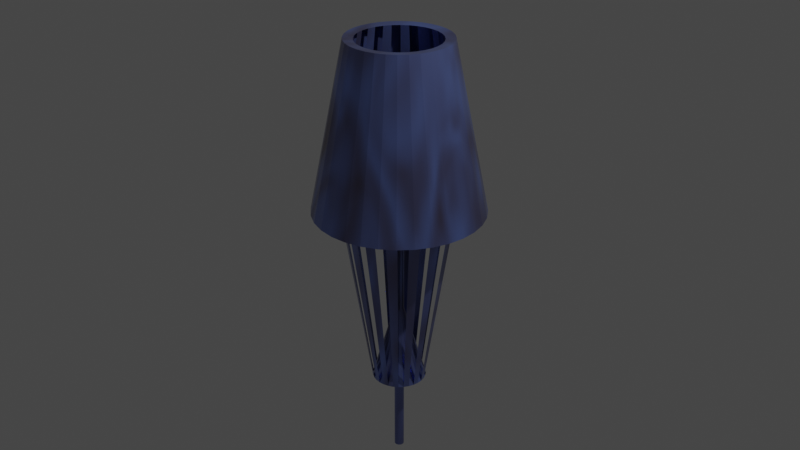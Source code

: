 # Source: cool_lamp.blend  (saved by Blender 3.6.13; exported with 4.5.12 LTS)
import bpy
from mathutils import Matrix  # noqa: F401  (used for matrix-valued properties, if any)

bpy.ops.wm.read_factory_settings(use_empty=True)
scene = bpy.context.scene
scene.name = 'Scene'

# ---- collections
col_collection = bpy.data.collections.new('Collection'); scene.collection.children.link(col_collection)

# ---- materials (node trees are filled in below, after node groups)
mat_material = bpy.data.materials.new('Material')
mat_material.use_transparent_shadow = False

# ---- material node trees
mat_material.use_nodes = True; mat_material.node_tree.nodes.clear()
_N = mat_material.node_tree.nodes; _L = mat_material.node_tree.links
n0 = _N.new('ShaderNodeBsdfPrincipled'); n0.name = 'Principled BSDF'; n0.location = (10, 300)
n0.distribution = 'GGX'
n0.subsurface_method = 'RANDOM_WALK_SKIN'
n0.inputs[1].default_value = 0.8218
n0.inputs[2].default_value = 0.2583
n0.inputs[3].default_value = 1.45
n0.inputs[27].default_value = (0.0, 0.0, 0.0, 1.0)
n0.inputs[28].default_value = 1.0
n1 = _N.new('ShaderNodeOutputMaterial'); n1.name = 'Material Output'; n1.location = (300, 300)
n2 = _N.new('ShaderNodeValToRGB'); n2.name = 'Color Ramp'; n2.location = (-311, 247)
n2.color_ramp.interpolation = 'CARDINAL'
while len(n2.color_ramp.elements) > 1: n2.color_ramp.elements.remove(n2.color_ramp.elements[-1])
n2.color_ramp.elements[0].position = 0.003021; n2.color_ramp.elements[0].color = (0.1129, 0.06035, 0.01681, 1.0)
_e = n2.color_ramp.elements.new(1.0); _e.color = (0.2602, 0.3935, 1.0, 1.0)
n3 = _N.new('ShaderNodeTexNoise'); n3.name = 'Noise Texture'; n3.location = (-592, 215)
n3.inputs[2].default_value = 3.1
n3.inputs[3].default_value = 0.6
n3.inputs[4].default_value = 0.5166
n3.inputs[8].default_value = 1.9
_L.new(n0.outputs[0], n1.inputs[0])
_L.new(n3.outputs[0], n2.inputs[0])
_L.new(n2.outputs[0], n0.inputs[0])
n1.is_active_output = True

# ---- world
world_world = bpy.data.worlds.new('World'); scene.world = world_world
world_world.use_nodes = True; world_world.node_tree.nodes.clear()
_N = world_world.node_tree.nodes; _L = world_world.node_tree.links
n0 = _N.new('ShaderNodeOutputWorld'); n0.name = 'World Output'; n0.location = (300, 300)
n1 = _N.new('ShaderNodeBackground'); n1.name = 'Background'; n1.location = (10, 300)
n1.inputs[0].default_value = (0.05088, 0.05088, 0.05088, 1.0)
_L.new(n1.outputs[0], n0.inputs[0])
n0.is_active_output = True
world_world.color = (0.05088, 0.05088, 0.05088)
world_world.use_sun_shadow = False
world_world.sun_shadow_jitter_overblur = 0.0

# ---- cameras
cam_camera = bpy.data.cameras.new('Camera')
cam_camera.clip_end = 100.0
cam_camera.ortho_scale = 7.314

# ---- lights
light_light = bpy.data.lights.new('Light', 'POINT')
light_light.transmission_factor = 0.0
light_light.energy = 1000.0
light_light.shadow_soft_size = 0.1
light_light.shadow_maximum_resolution = 0.006
light_light.use_absolute_resolution = True

# ---- meshes
me_cylinder = bpy.data.meshes.new('Cylinder')
me_cylinder.from_pydata([(0.0, 0.8053, 0.1772), (-9.308e-10, 0.6024, 2.174), (0.1571, 0.7898, 0.1772), (0.1175, 0.5908, 2.174), (0.3082, 0.744, 0.1772), (0.2305, 0.5565, 2.174), (0.4474, 0.6696, 0.1772), (0.3347, 0.5009, 2.174), (0.5694, 0.5694, 0.1772), (0.4259, 0.4259, 2.174), (0.6696, 0.4474, 0.1772), (0.5009, 0.3347, 2.174), (0.744, 0.3082, 0.1772), (0.5565, 0.2305, 2.174), (0.7898, 0.1571, 0.1772), (0.5908, 0.1175, 2.174), (0.8053, 0.0, 0.1772), (0.6024, 3.309e-09, 2.174), (0.7898, -0.1571, 0.1772), (0.5908, -0.1175, 2.174), (0.744, -0.3082, 0.1772), (0.5565, -0.2305, 2.174), (0.6696, -0.4474, 0.1772), (0.5009, -0.3347, 2.174), (0.5694, -0.5694, 0.1772), (0.4259, -0.4259, 2.174), (0.4474, -0.6696, 0.1772), (0.3347, -0.5009, 2.174), (0.3082, -0.744, 0.1772), (0.2305, -0.5565, 2.174), (0.1571, -0.7898, 0.1772), (0.1175, -0.5908, 2.174), (0.0, -0.8053, 0.1772), (-9.308e-10, -0.6024, 2.174), (-0.1571, -0.7898, 0.1772), (-0.1175, -0.5908, 2.174), (-0.3082, -0.744, 0.1772), (-0.2305, -0.5565, 2.174), (-0.4474, -0.6696, 0.1772), (-0.3347, -0.5009, 2.174), (-0.5694, -0.5694, 0.1772), (-0.4259, -0.4259, 2.174), (-0.6696, -0.4474, 0.1772), (-0.5009, -0.3347, 2.174), (-0.744, -0.3082, 0.1772), (-0.5565, -0.2305, 2.174), (-0.7898, -0.1571, 0.1772), (-0.5908, -0.1175, 2.174), (-0.8053, 0.0, 0.1772), (-0.6024, 3.309e-09, 2.174), (-0.7898, 0.1571, 0.1772), (-0.5908, 0.1175, 2.174), (-0.744, 0.3082, 0.1772), (-0.5565, 0.2305, 2.174), (-0.6696, 0.4474, 0.1772), (-0.5009, 0.3347, 2.174), (-0.5694, 0.5694, 0.1772), (-0.4259, 0.4259, 2.174), (-0.4474, 0.6696, 0.1772), (-0.3347, 0.5009, 2.174), (-0.3082, 0.744, 0.1772), (-0.2305, 0.5565, 2.174), (-0.1571, 0.7898, 0.1772), (-0.1175, 0.5908, 2.174), (0.09508, 0.478, 2.163), (-3.03e-10, 0.4874, 2.163), (0.1865, 0.4503, 2.163), (0.2708, 0.4052, 2.163), (0.3446, 0.3446, 2.163), (0.4052, 0.2708, 2.163), (0.4503, 0.1865, 2.163), (0.478, 0.09508, 2.163), (0.4874, 5.463e-09, 2.163), (0.478, -0.09508, 2.163), (0.4503, -0.1865, 2.163), (0.4052, -0.2708, 2.163), (0.3446, -0.3446, 2.163), (0.2708, -0.4052, 2.163), (0.1865, -0.4503, 2.163), (0.09508, -0.478, 2.163), (-3.03e-10, -0.4874, 2.163), (-0.09508, -0.478, 2.163), (-0.1865, -0.4503, 2.163), (-0.2708, -0.4052, 2.163), (-0.3446, -0.3446, 2.163), (-0.4052, -0.2708, 2.163), (-0.4503, -0.1865, 2.163), (-0.478, -0.09508, 2.163), (-0.4874, 5.463e-09, 2.163), (-0.478, 0.09508, 2.163), (-0.4503, 0.1865, 2.163), (-0.4052, 0.2708, 2.163), (-0.3446, 0.3446, 2.163), (-0.2708, 0.4052, 2.163), (-0.1865, 0.4503, 2.163), (-0.09508, 0.478, 2.163), (0.1578, 0.7935, 0.1702), (-8.113e-08, 0.8091, 0.1702), (0.3096, 0.7475, 0.1702), (0.4495, 0.6727, 0.1702), (0.5721, 0.5721, 0.1702), (0.6727, 0.4495, 0.1702), (0.7475, 0.3096, 0.1702), (0.7935, 0.1578, 0.1702), (0.8091, 3.576e-09, 0.1702), (0.7935, -0.1578, 0.1702), (0.7475, -0.3096, 0.1702), (0.6727, -0.4495, 0.1702), (0.5721, -0.5721, 0.1702), (0.4495, -0.6727, 0.1702), (0.3096, -0.7475, 0.1702), (0.1578, -0.7935, 0.1702), (-8.113e-08, -0.8091, 0.1702), (-0.1578, -0.7935, 0.1702), (-0.3096, -0.7475, 0.1702), (-0.4495, -0.6727, 0.1702), (-0.5721, -0.5721, 0.1702), (-0.6727, -0.4495, 0.1702), (-0.7475, -0.3096, 0.1702), (-0.7935, -0.1578, 0.1702), (-0.8091, 3.576e-09, 0.1702), (-0.7935, 0.1578, 0.1702), (-0.7475, 0.3096, 0.1702), (-0.6727, 0.4495, 0.1702), (-0.5721, 0.5721, 0.1702), (-0.4495, 0.6727, 0.1702), (-0.3096, 0.7475, 0.1702), (-0.1578, 0.7935, 0.1702), (0.1582, 0.7955, 1.076), (-1.13e-07, 0.8111, 1.076), (0.3104, 0.7494, 1.076), (0.4506, 0.6744, 1.076), (0.5736, 0.5736, 1.076), (0.6744, 0.4506, 1.076), (0.7494, 0.3104, 1.076), (0.7955, 0.1582, 1.076), (0.8111, 7.268e-09, 1.076), (0.7955, -0.1582, 1.076), (0.7494, -0.3104, 1.076), (0.6744, -0.4506, 1.076), (0.5736, -0.5736, 1.076), (0.4506, -0.6744, 1.076), (0.3104, -0.7494, 1.076), (0.1582, -0.7955, 1.076), (-1.13e-07, -0.8111, 1.076), (-0.1582, -0.7955, 1.076), (-0.3104, -0.7494, 1.076), (-0.4506, -0.6744, 1.076), (-0.5736, -0.5736, 1.076), (-0.6744, -0.4506, 1.076), (-0.7494, -0.3104, 1.076), (-0.7955, -0.1582, 1.076), (-0.8111, 7.268e-09, 1.076), (-0.7955, 0.1582, 1.076), (-0.7494, 0.3104, 1.076), (-0.6744, 0.4506, 1.076), (-0.5736, 0.5736, 1.076), (-0.4506, 0.6744, 1.076), (-0.3104, 0.7494, 1.076), (-0.1582, 0.7955, 1.076), (0.06271, 0.3152, -2.016), (-1.049e-07, 0.3214, -2.016), (0.123, 0.297, -2.016), (0.1786, 0.2673, -2.016), (0.2273, 0.2273, -2.016), (0.2673, 0.1786, -2.016), (0.297, 0.123, -2.016), (0.3152, 0.06271, -2.016), (0.3214, -9.666e-10, -2.016), (0.3152, -0.06271, -2.016), (0.297, -0.123, -2.016), (0.2673, -0.1786, -2.016), (0.2273, -0.2273, -2.016), (0.1786, -0.2673, -2.016), (0.123, -0.297, -2.016), (0.06271, -0.3152, -2.016), (-1.049e-07, -0.3214, -2.016), (-0.06271, -0.3152, -2.016), (-0.123, -0.297, -2.016), (-0.1786, -0.2673, -2.016), (-0.2273, -0.2273, -2.016), (-0.2673, -0.1786, -2.016), (-0.297, -0.123, -2.016), (-0.3152, -0.06271, -2.016), (-0.3214, -9.666e-10, -2.016), (-0.3152, 0.06271, -2.016), (-0.297, 0.123, -2.016), (-0.2673, 0.1786, -2.016), (-0.2273, 0.2273, -2.016), (-0.1786, 0.2673, -2.016), (-0.123, 0.297, -2.016), (-0.06271, 0.3152, -2.016), (0.0, 1.0, 0.1772), (0.1951, 0.9808, 0.1772), (0.3827, 0.9239, 0.1772), (0.5556, 0.8315, 0.1772), (0.7071, 0.7071, 0.1772), (0.8315, 0.5556, 0.1772), (0.9239, 0.3827, 0.1772), (0.9808, 0.1951, 0.1772), (1.0, 0.0, 0.1772), (0.9808, -0.1951, 0.1772), (0.9239, -0.3827, 0.1772), (0.8315, -0.5556, 0.1772), (0.7071, -0.7071, 0.1772), (0.5556, -0.8315, 0.1772), (0.3827, -0.9239, 0.1772), (0.1951, -0.9808, 0.1772), (0.0, -1.0, 0.1772), (-0.1951, -0.9808, 0.1772), (-0.3827, -0.9239, 0.1772), (-0.5556, -0.8315, 0.1772), (-0.7071, -0.7071, 0.1772), (-0.8315, -0.5556, 0.1772), (-0.9239, -0.3827, 0.1772), (-0.9808, -0.1951, 0.1772), (-1.0, 0.0, 0.1772), (-0.9808, 0.1951, 0.1772), (-0.9239, 0.3827, 0.1772), (-0.8315, 0.5556, 0.1772), (-0.7071, 0.7071, 0.1772), (-0.5556, 0.8315, 0.1772), (-0.3827, 0.9239, 0.1772), (-0.1951, 0.9808, 0.1772), (0.0219, 0.05286, -1.11), (0.01116, 0.05612, -1.11), (-8.51e-08, 0.05722, -1.11), (0.04046, 0.04046, -1.11), (0.03179, 0.04758, -1.11), (0.05286, 0.0219, -1.11), (0.04758, 0.03179, -1.11), (0.05722, -1.357e-09, -1.11), (0.05612, 0.01116, -1.11), (0.05286, -0.0219, -1.11), (0.05612, -0.01116, -1.11), (0.04046, -0.04046, -1.11), (0.04758, -0.03179, -1.11), (0.0219, -0.05286, -1.11), (0.03179, -0.04758, -1.11), (-8.51e-08, -0.05722, -1.11), (0.01116, -0.05612, -1.11), (-0.0219, -0.05286, -1.11), (-0.01116, -0.05612, -1.11), (-0.04046, -0.04046, -1.11), (-0.03179, -0.04758, -1.11), (-0.05286, -0.0219, -1.11), (-0.04758, -0.03179, -1.11), (-0.05722, -1.357e-09, -1.11), (-0.05612, -0.01116, -1.11), (-0.05286, 0.0219, -1.11), (-0.05612, 0.01116, -1.11), (-0.04046, 0.04046, -1.11), (-0.04758, 0.03179, -1.11), (-0.0219, 0.05286, -1.11), (-0.03179, 0.04758, -1.11), (0.0219, 0.05286, 0.9934), (-0.01116, 0.05612, -1.11), (0.01116, 0.05612, 0.9934), (0.04046, 0.04046, 0.9934), (0.03179, 0.04758, 0.9934), (0.05287, 0.0219, 0.9934), (0.04758, 0.03179, 0.9934), (0.05722, -1.357e-09, 0.9934), (0.05612, 0.01116, 0.9934), (0.05287, -0.0219, 0.9934), (0.05612, -0.01116, 0.9934), (0.04046, -0.04046, 0.9934), (0.04758, -0.03179, 0.9934), (0.0219, -0.05286, 0.9934), (0.03179, -0.04758, 0.9934), (1.352e-06, -0.05722, 0.9934), (0.01116, -0.05612, 0.9934), (-0.0219, -0.05286, 0.9934), (-0.01116, -0.05612, 0.9934), (-0.04046, -0.04046, 0.9934), (-0.03179, -0.04758, 0.9934), (-0.05286, -0.0219, 0.9934), (-0.04758, -0.03179, 0.9934), (-0.05722, -1.357e-09, 0.9934), (-0.05612, -0.01116, 0.9934), (-0.05286, 0.0219, 0.9934), (-0.05612, 0.01116, 0.9934), (-0.04046, 0.04046, 0.9934), (-0.04758, 0.03179, 0.9934), (-0.0219, 0.05286, 0.9934), (-0.03179, 0.04758, 0.9934), (1.352e-06, 0.05722, 0.9934), (-0.01116, 0.05612, 0.9934), (0.0219, 0.05286, -3.066), (0.01117, 0.05612, -3.066), (0.04046, 0.04046, -3.066), (0.03179, 0.04758, -3.066), (0.05287, 0.0219, -3.066), (0.04758, 0.03179, -3.066), (0.05722, -1.357e-09, -3.066), (0.05612, 0.01116, -3.066), (0.05287, -0.0219, -3.066), (0.05612, -0.01116, -3.066), (0.04046, -0.04046, -3.066), (0.04758, -0.03179, -3.066), (0.0219, -0.05286, -3.066), (0.03179, -0.04758, -3.066), (2.832e-06, -0.05722, -3.066), (0.01117, -0.05612, -3.066), (-0.02189, -0.05286, -3.066), (-0.01116, -0.05612, -3.066), (-0.04046, -0.04046, -3.066), (-0.03179, -0.04758, -3.066), (-0.05286, -0.0219, -3.066), (-0.04757, -0.03179, -3.066), (-0.05722, -1.357e-09, -3.066), (-0.05612, -0.01116, -3.066), (-0.05286, 0.0219, -3.066), (-0.05612, 0.01116, -3.066), (-0.04046, 0.04046, -3.066), (-0.04757, 0.03179, -3.066), (-0.02189, 0.05286, -3.066), (-0.03179, 0.04758, -3.066), (2.832e-06, 0.05722, -3.066), (-0.01116, 0.05612, -3.066)], [], [(192, 1, 3, 193), (193, 3, 5, 194), (194, 5, 7, 195), (195, 7, 9, 196), (196, 9, 11, 197), (197, 11, 13, 198), (198, 13, 15, 199), (199, 15, 17, 200), (200, 17, 19, 201), (201, 19, 21, 202), (202, 21, 23, 203), (203, 23, 25, 204), (204, 25, 27, 205), (205, 27, 29, 206), (206, 29, 31, 207), (207, 31, 33, 208), (208, 33, 35, 209), (209, 35, 37, 210), (210, 37, 39, 211), (211, 39, 41, 212), (212, 41, 43, 213), (213, 43, 45, 214), (214, 45, 47, 215), (215, 47, 49, 216), (216, 49, 51, 217), (217, 51, 53, 218), (218, 53, 55, 219), (219, 55, 57, 220), (220, 57, 59, 221), (221, 59, 61, 222), (43, 41, 84, 85), (222, 61, 63, 223), (223, 63, 1, 192), (85, 84, 116, 117), (61, 59, 93, 94), (17, 15, 71, 72), (35, 33, 80, 81), (53, 51, 89, 90), (9, 7, 67, 68), (27, 25, 76, 77), (45, 43, 85, 86), (63, 61, 94, 95), (19, 17, 72, 73), (37, 35, 81, 82), (55, 53, 90, 91), (11, 9, 68, 69), (29, 27, 77, 78), (47, 45, 86, 87), (3, 1, 65, 64), (1, 63, 95, 65), (21, 19, 73, 74), (39, 37, 82, 83), (57, 55, 91, 92), (13, 11, 69, 70), (31, 29, 78, 79), (49, 47, 87, 88), (5, 3, 64, 66), (23, 21, 74, 75), (41, 39, 83, 84), (59, 57, 92, 93), (15, 13, 70, 71), (33, 31, 79, 80), (51, 49, 88, 89), (7, 5, 66, 67), (25, 23, 75, 76), (73, 72, 104, 105), (87, 86, 118, 119), (75, 74, 106, 107), (89, 88, 120, 121), (77, 76, 108, 109), (91, 90, 122, 123), (64, 65, 97, 96), (79, 78, 110, 111), (93, 92, 124, 125), (67, 66, 98, 99), (81, 80, 112, 113), (95, 94, 126, 127), (69, 68, 100, 101), (83, 82, 114, 115), (71, 70, 102, 103), (131, 130, 162, 163), (249, 250, 281, 280), (145, 144, 176, 177), (159, 158, 190, 191), (133, 132, 164, 165), (147, 146, 178, 179), (135, 134, 166, 167), (149, 148, 180, 181), (137, 136, 168, 169), (151, 150, 182, 183), (139, 138, 170, 171), (153, 152, 184, 185), (141, 140, 172, 173), (155, 154, 186, 187), (128, 129, 161, 160), (143, 142, 174, 175), (157, 156, 188, 189), (2, 0, 192, 193), (4, 2, 193, 194), (6, 4, 194, 195), (8, 6, 195, 196), (10, 8, 196, 197), (12, 10, 197, 198), (14, 12, 198, 199), (16, 14, 199, 200), (18, 16, 200, 201), (20, 18, 201, 202), (22, 20, 202, 203), (24, 22, 203, 204), (26, 24, 204, 205), (28, 26, 205, 206), (30, 28, 206, 207), (32, 30, 207, 208), (34, 32, 208, 209), (36, 34, 209, 210), (38, 36, 210, 211), (40, 38, 211, 212), (42, 40, 212, 213), (44, 42, 213, 214), (46, 44, 214, 215), (48, 46, 215, 216), (50, 48, 216, 217), (52, 50, 217, 218), (54, 52, 218, 219), (56, 54, 219, 220), (58, 56, 220, 221), (60, 58, 221, 222), (62, 60, 222, 223), (0, 62, 223, 192), (226, 225, 160, 161), (225, 224, 162, 160), (224, 228, 163, 162), (228, 227, 164, 163), (227, 230, 165, 164), (230, 229, 166, 165), (229, 232, 167, 166), (232, 231, 168, 167), (231, 234, 169, 168), (234, 233, 170, 169), (233, 236, 171, 170), (236, 235, 172, 171), (235, 238, 173, 172), (238, 237, 174, 173), (237, 240, 175, 174), (240, 239, 176, 175), (239, 242, 177, 176), (242, 241, 178, 177), (241, 244, 179, 178), (244, 243, 180, 179), (243, 246, 181, 180), (246, 245, 182, 181), (245, 248, 183, 182), (248, 247, 184, 183), (247, 250, 185, 184), (250, 249, 186, 185), (249, 252, 187, 186), (252, 251, 188, 187), (251, 254, 189, 188), (254, 253, 190, 189), (253, 256, 191, 190), (256, 226, 161, 191), (267, 264, 296, 299), (244, 241, 272, 275), (237, 238, 269, 268), (232, 229, 260, 263), (251, 252, 283, 282), (246, 243, 274, 277), (224, 225, 257, 255), (239, 240, 271, 270), (234, 231, 262, 265), (253, 254, 285, 284), (248, 245, 276, 279), (227, 228, 259, 258), (241, 242, 273, 272), (236, 233, 264, 267), (226, 256, 287, 286), (250, 247, 278, 281), (229, 230, 261, 260), (243, 244, 275, 274), (238, 235, 266, 269), (252, 249, 280, 283), (231, 232, 263, 262), (225, 226, 286, 257), (245, 246, 277, 276), (240, 237, 268, 271), (254, 251, 282, 285), (233, 234, 265, 264), (228, 224, 255, 259), (247, 248, 279, 278), (242, 239, 270, 273), (256, 253, 284, 287), (235, 236, 267, 266), (230, 227, 258, 261), (289, 318, 319, 316, 317, 314, 315, 312, 313, 310, 311, 308, 309, 306, 307, 304, 305, 302, 303, 300, 301, 298, 299, 296, 297, 294, 295, 292, 293, 290, 291, 288), (272, 273, 305, 304), (269, 266, 298, 301), (274, 275, 307, 306), (271, 268, 300, 303), (276, 277, 309, 308), (273, 270, 302, 305), (278, 279, 311, 310), (275, 272, 304, 307), (280, 281, 313, 312), (277, 274, 306, 309), (282, 283, 315, 314), (255, 257, 289, 288), (279, 276, 308, 311), (284, 285, 317, 316), (258, 259, 291, 290), (281, 278, 310, 313), (286, 287, 319, 318), (260, 261, 293, 292), (283, 280, 312, 315), (257, 286, 318, 289), (262, 263, 295, 294), (285, 282, 314, 317), (259, 255, 288, 291), (264, 265, 297, 296), (287, 284, 316, 319), (261, 258, 290, 293), (266, 267, 299, 298), (263, 260, 292, 295), (268, 269, 301, 300), (265, 262, 294, 297), (270, 271, 303, 302)])
_uv = me_cylinder.uv_layers.new(name='UVMap')
_uv.uv.foreach_set('vector', [1.0, 0.5, 1.0, 1.0, 0.9688, 1.0, 0.9688, 0.5, 0.9688, 0.5, 0.9688, 1.0, 0.9375, 1.0, 0.9375, 0.5, 0.9375, 0.5, 0.9375, 1.0, 0.9062, 1.0, 0.9062, 0.5, 0.9062, 0.5, 0.9062, 1.0, 0.875, 1.0, 0.875, 0.5, 0.875, 0.5, 0.875, 1.0, 0.8438, 1.0, 0.8438, 0.5, 0.8438, 0.5, 0.8438, 1.0, 0.8125, 1.0, 0.8125, 0.5, 0.8125, 0.5, 0.8125, 1.0, 0.7812, 1.0, 0.7812, 0.5, 0.7812, 0.5, 0.7812, 1.0, 0.75, 1.0, 0.75, 0.5, 0.75, 0.5, 0.75, 1.0, 0.7188, 1.0, 0.7188, 0.5, 0.7188, 0.5, 0.7188, 1.0, 0.6875, 1.0, 0.6875, 0.5, 0.6875, 0.5, 0.6875, 1.0, 0.6562, 1.0, 0.6562, 0.5, 0.6562, 0.5, 0.6562, 1.0, 0.625, 1.0, 0.625, 0.5, 0.625, 0.5, 0.625, 1.0, 0.5938, 1.0, 0.5938, 0.5, 0.5938, 0.5, 0.5938, 1.0, 0.5625, 1.0, 0.5625, 0.5, 0.5625, 0.5, 0.5625, 1.0, 0.5312, 1.0, 0.5312, 0.5, 0.5312, 0.5, 0.5312, 1.0, 0.5, 1.0, 0.5, 0.5, 0.5, 0.5, 0.5, 1.0, 0.4688, 1.0, 0.4688, 0.5, 0.4688, 0.5, 0.4688, 1.0, 0.4375, 1.0, 0.4375, 0.5, 0.4375, 0.5, 0.4375, 1.0, 0.4062, 1.0, 0.4062, 0.5, 0.4062, 0.5, 0.4062, 1.0, 0.375, 1.0, 0.375, 0.5, 0.375, 0.5, 0.375, 1.0, 0.3438, 1.0, 0.3438, 0.5, 0.3438, 0.5, 0.3438, 1.0, 0.3125, 1.0, 0.3125, 0.5, 0.3125, 0.5, 0.3125, 1.0, 0.2812, 1.0, 0.2812, 0.5, 0.2812, 0.5, 0.2812, 1.0, 0.25, 1.0, 0.25, 0.5, 0.25, 0.5, 0.25, 1.0, 0.2188, 1.0, 0.2188, 0.5, 0.2188, 0.5, 0.2188, 1.0, 0.1875, 1.0, 0.1875, 0.5, 0.1875, 0.5, 0.1875, 1.0, 0.1562, 1.0, 0.1562, 0.5, 0.1562, 0.5, 0.1562, 1.0, 0.125, 1.0, 0.125, 0.5, 0.125, 0.5, 0.125, 1.0, 0.09375, 1.0, 0.09375, 0.5, 0.09375, 0.5, 0.09375, 1.0, 0.0625, 1.0, 0.0625, 0.5, 0.3438, 1.0, 0.375, 1.0, 0.375, 1.0, 0.3438, 1.0, 0.0625, 0.5, 0.0625, 1.0, 0.03125, 1.0, 0.03125, 0.5, 0.03125, 0.5, 0.03125, 1.0, 0.0, 1.0, 0.0, 0.5, 0.3438, 1.0, 0.375, 1.0, 0.375, 1.0, 0.3438, 1.0, 0.0625, 1.0, 0.09375, 1.0, 0.09375, 1.0, 0.0625, 1.0, 0.75, 1.0, 0.7812, 1.0, 0.7812, 1.0, 0.75, 1.0, 0.4688, 1.0, 0.5, 1.0, 0.5, 1.0, 0.4688, 1.0, 0.1875, 1.0, 0.2188, 1.0, 0.2188, 1.0, 0.1875, 1.0, 0.875, 1.0, 0.9062, 1.0, 0.9062, 1.0, 0.875, 1.0, 0.5938, 1.0, 0.625, 1.0, 0.625, 1.0, 0.5938, 1.0, 0.3125, 1.0, 0.3438, 1.0, 0.3438, 1.0, 0.3125, 1.0, 0.03125, 1.0, 0.0625, 1.0, 0.0625, 1.0, 0.03125, 1.0, 0.7188, 1.0, 0.75, 1.0, 0.75, 1.0, 0.7188, 1.0, 0.4375, 1.0, 0.4688, 1.0, 0.4688, 1.0, 0.4375, 1.0, 0.1562, 1.0, 0.1875, 1.0, 0.1875, 1.0, 0.1562, 1.0, 0.8438, 1.0, 0.875, 1.0, 0.875, 1.0, 0.8438, 1.0, 0.5625, 1.0, 0.5938, 1.0, 0.5938, 1.0, 0.5625, 1.0, 0.2812, 1.0, 0.3125, 1.0, 0.3125, 1.0, 0.2812, 1.0, 0.9688, 1.0, 1.0, 1.0, 1.0, 1.0, 0.9688, 1.0, 0.0, 1.0, 0.03125, 1.0, 0.03125, 1.0, 0.0, 1.0, 0.6875, 1.0, 0.7188, 1.0, 0.7188, 1.0, 0.6875, 1.0, 0.4062, 1.0, 0.4375, 1.0, 0.4375, 1.0, 0.4062, 1.0, 0.125, 1.0, 0.1562, 1.0, 0.1562, 1.0, 0.125, 1.0, 0.8125, 1.0, 0.8438, 1.0, 0.8438, 1.0, 0.8125, 1.0, 0.5312, 1.0, 0.5625, 1.0, 0.5625, 1.0, 0.5312, 1.0, 0.25, 1.0, 0.2812, 1.0, 0.2812, 1.0, 0.25, 1.0, 0.9375, 1.0, 0.9688, 1.0, 0.9688, 1.0, 0.9375, 1.0, 0.6562, 1.0, 0.6875, 1.0, 0.6875, 1.0, 0.6562, 1.0, 0.375, 1.0, 0.4062, 1.0, 0.4062, 1.0, 0.375, 1.0, 0.09375, 1.0, 0.125, 1.0, 0.125, 1.0, 0.09375, 1.0, 0.7812, 1.0, 0.8125, 1.0, 0.8125, 1.0, 0.7812, 1.0, 0.5, 1.0, 0.5312, 1.0, 0.5312, 1.0, 0.5, 1.0, 0.2188, 1.0, 0.25, 1.0, 0.25, 1.0, 0.2188, 1.0, 0.9062, 1.0, 0.9375, 1.0, 0.9375, 1.0, 0.9062, 1.0, 0.625, 1.0, 0.6562, 1.0, 0.6562, 1.0, 0.625, 1.0, 0.7188, 1.0, 0.75, 1.0, 0.75, 1.0, 0.7188, 1.0, 0.2812, 1.0, 0.3125, 1.0, 0.3125, 1.0, 0.2812, 1.0, 0.6562, 1.0, 0.6875, 1.0, 0.6875, 1.0, 0.6562, 1.0, 0.2188, 1.0, 0.25, 1.0, 0.25, 1.0, 0.2188, 1.0, 0.5938, 1.0, 0.625, 1.0, 0.625, 1.0, 0.5938, 1.0, 0.1562, 1.0, 0.1875, 1.0, 0.1875, 1.0, 0.1562, 1.0, 0.9688, 1.0, 1.0, 1.0, 1.0, 1.0, 0.9688, 1.0, 0.5312, 1.0, 0.5625, 1.0, 0.5625, 1.0, 0.5312, 1.0, 0.09375, 1.0, 0.125, 1.0, 0.125, 1.0, 0.09375, 1.0, 0.9062, 1.0, 0.9375, 1.0, 0.9375, 1.0, 0.9062, 1.0, 0.4688, 1.0, 0.5, 1.0, 0.5, 1.0, 0.4688, 1.0, 0.03125, 1.0, 0.0625, 1.0, 0.0625, 1.0, 0.03125, 1.0, 0.8438, 1.0, 0.875, 1.0, 0.875, 1.0, 0.8438, 1.0, 0.4062, 1.0, 0.4375, 1.0, 0.4375, 1.0, 0.4062, 1.0, 0.7812, 1.0, 0.8125, 1.0, 0.8125, 1.0, 0.7812, 1.0, 0.9062, 1.0, 0.9375, 1.0, 0.9375, 1.0, 0.9062, 1.0, 0.1546, 0.2895, 0.1488, 0.2701, 0.1488, 0.2701, 0.1546, 0.2895, 0.4688, 1.0, 0.5, 1.0, 0.5, 1.0, 0.4688, 1.0, 0.03125, 1.0, 0.0625, 1.0, 0.0625, 1.0, 0.03125, 1.0, 0.8438, 1.0, 0.875, 1.0, 0.875, 1.0, 0.8438, 1.0, 0.4062, 1.0, 0.4375, 1.0, 0.4375, 1.0, 0.4062, 1.0, 0.7812, 1.0, 0.8125, 1.0, 0.8125, 1.0, 0.7812, 1.0, 0.3438, 1.0, 0.375, 1.0, 0.375, 1.0, 0.3438, 1.0, 0.7188, 1.0, 0.75, 1.0, 0.75, 1.0, 0.7188, 1.0, 0.2812, 1.0, 0.3125, 1.0, 0.3125, 1.0, 0.2812, 1.0, 0.6562, 1.0, 0.6875, 1.0, 0.6875, 1.0, 0.6562, 1.0, 0.2188, 1.0, 0.25, 1.0, 0.25, 1.0, 0.2188, 1.0, 0.5938, 1.0, 0.625, 1.0, 0.625, 1.0, 0.5938, 1.0, 0.1562, 1.0, 0.1875, 1.0, 0.1875, 1.0, 0.1562, 1.0, 0.9688, 1.0, 1.0, 1.0, 1.0, 1.0, 0.9688, 1.0, 0.5312, 1.0, 0.5625, 1.0, 0.5625, 1.0, 0.5312, 1.0, 0.09375, 1.0, 0.125, 1.0, 0.125, 1.0, 0.09375, 1.0, 0.7877, 0.4396, 0.75, 0.4433, 0.75, 0.49, 0.7968, 0.4854, 0.824, 0.4286, 0.7877, 0.4396, 0.7968, 0.4854, 0.8418, 0.4717, 0.8574, 0.4107, 0.824, 0.4286, 0.8418, 0.4717, 0.8833, 0.4496, 0.8867, 0.3867, 0.8574, 0.4107, 0.8833, 0.4496, 0.9197, 0.4197, 0.9107, 0.3574, 0.8867, 0.3867, 0.9197, 0.4197, 0.9496, 0.3833, 0.9286, 0.324, 0.9107, 0.3574, 0.9496, 0.3833, 0.9717, 0.3418, 0.9396, 0.2877, 0.9286, 0.324, 0.9717, 0.3418, 0.9854, 0.2968, 0.9433, 0.25, 0.9396, 0.2877, 0.9854, 0.2968, 0.99, 0.25, 0.9396, 0.2123, 0.9433, 0.25, 0.99, 0.25, 0.9854, 0.2032, 0.9286, 0.176, 0.9396, 0.2123, 0.9854, 0.2032, 0.9717, 0.1582, 0.9107, 0.1426, 0.9286, 0.176, 0.9717, 0.1582, 0.9496, 0.1167, 0.8867, 0.1133, 0.9107, 0.1426, 0.9496, 0.1167, 0.9197, 0.08029, 0.8574, 0.0893, 0.8867, 0.1133, 0.9197, 0.08029, 0.8833, 0.05045, 0.824, 0.07144, 0.8574, 0.0893, 0.8833, 0.05045, 0.8418, 0.02827, 0.7877, 0.06044, 0.824, 0.07144, 0.8418, 0.02827, 0.7968, 0.01461, 0.75, 0.05673, 0.7877, 0.06044, 0.7968, 0.01461, 0.75, 0.01, 0.7123, 0.06044, 0.75, 0.05673, 0.75, 0.01, 0.7032, 0.01461, 0.676, 0.07144, 0.7123, 0.06044, 0.7032, 0.01461, 0.6582, 0.02827, 0.6426, 0.0893, 0.676, 0.07144, 0.6582, 0.02827, 0.6167, 0.05045, 0.6133, 0.1133, 0.6426, 0.0893, 0.6167, 0.05045, 0.5803, 0.08029, 0.5893, 0.1426, 0.6133, 0.1133, 0.5803, 0.08029, 0.5504, 0.1167, 0.5714, 0.176, 0.5893, 0.1426, 0.5504, 0.1167, 0.5283, 0.1582, 0.5604, 0.2123, 0.5714, 0.176, 0.5283, 0.1582, 0.5146, 0.2032, 0.5567, 0.25, 0.5604, 0.2123, 0.5146, 0.2032, 0.51, 0.25, 0.5604, 0.2877, 0.5567, 0.25, 0.51, 0.25, 0.5146, 0.2968, 0.5714, 0.324, 0.5604, 0.2877, 0.5146, 0.2968, 0.5283, 0.3418, 0.5893, 0.3574, 0.5714, 0.324, 0.5283, 0.3418, 0.5504, 0.3833, 0.6133, 0.3867, 0.5893, 0.3574, 0.5504, 0.3833, 0.5803, 0.4197, 0.6426, 0.4107, 0.6133, 0.3867, 0.5803, 0.4197, 0.6167, 0.4496, 0.676, 0.4286, 0.6426, 0.4107, 0.6167, 0.4496, 0.6582, 0.4717, 0.7123, 0.4396, 0.676, 0.4286, 0.6582, 0.4717, 0.7032, 0.4854, 0.75, 0.4433, 0.7123, 0.4396, 0.7032, 0.4854, 0.75, 0.49, 0.25, 0.3532, 0.2701, 0.3512, 0.2968, 0.4854, 0.25, 0.49, 0.2701, 0.3512, 0.2895, 0.3454, 0.3418, 0.4717, 0.2968, 0.4854, 0.2895, 0.3454, 0.3073, 0.3358, 0.3833, 0.4496, 0.3418, 0.4717, 0.3073, 0.3358, 0.323, 0.323, 0.4197, 0.4197, 0.3833, 0.4496, 0.323, 0.323, 0.3358, 0.3073, 0.4496, 0.3833, 0.4197, 0.4197, 0.3358, 0.3073, 0.3454, 0.2895, 0.4717, 0.3418, 0.4496, 0.3833, 0.3454, 0.2895, 0.3512, 0.2701, 0.4854, 0.2968, 0.4717, 0.3418, 0.3512, 0.2701, 0.3532, 0.25, 0.49, 0.25, 0.4854, 0.2968, 0.3532, 0.25, 0.3512, 0.2299, 0.4854, 0.2032, 0.49, 0.25, 0.3512, 0.2299, 0.3454, 0.2105, 0.4717, 0.1582, 0.4854, 0.2032, 0.3454, 0.2105, 0.3358, 0.1927, 0.4496, 0.1167, 0.4717, 0.1582, 0.3358, 0.1927, 0.323, 0.177, 0.4197, 0.08029, 0.4496, 0.1167, 0.323, 0.177, 0.3073, 0.1642, 0.3833, 0.05045, 0.4197, 0.08029, 0.3073, 0.1642, 0.2895, 0.1546, 0.3418, 0.02827, 0.3833, 0.05045, 0.2895, 0.1546, 0.2701, 0.1488, 0.2968, 0.01461, 0.3418, 0.02827, 0.2701, 0.1488, 0.25, 0.1468, 0.25, 0.01, 0.2968, 0.01461, 0.25, 0.1468, 0.2299, 0.1488, 0.2032, 0.01461, 0.25, 0.01, 0.2299, 0.1488, 0.2105, 0.1546, 0.1582, 0.02827, 0.2032, 0.01461, 0.2105, 0.1546, 0.1927, 0.1642, 0.1167, 0.05045, 0.1582, 0.02827, 0.1927, 0.1642, 0.177, 0.177, 0.08029, 0.08029, 0.1167, 0.05045, 0.177, 0.177, 0.1642, 0.1927, 0.05045, 0.1167, 0.08029, 0.08029, 0.1642, 0.1927, 0.1546, 0.2105, 0.02827, 0.1582, 0.05045, 0.1167, 0.1546, 0.2105, 0.1488, 0.2299, 0.01461, 0.2032, 0.02827, 0.1582, 0.1488, 0.2299, 0.1468, 0.25, 0.01, 0.25, 0.01461, 0.2032, 0.1468, 0.25, 0.1488, 0.2701, 0.01461, 0.2968, 0.01, 0.25, 0.1488, 0.2701, 0.1546, 0.2895, 0.02827, 0.3418, 0.01461, 0.2968, 0.1546, 0.2895, 0.1642, 0.3073, 0.05045, 0.3833, 0.02827, 0.3418, 0.1642, 0.3073, 0.177, 0.323, 0.08029, 0.4197, 0.05045, 0.3833, 0.177, 0.323, 0.1927, 0.3358, 0.1167, 0.4496, 0.08029, 0.4197, 0.1927, 0.3358, 0.2105, 0.3454, 0.1582, 0.4717, 0.1167, 0.4496, 0.2105, 0.3454, 0.2299, 0.3512, 0.2032, 0.4854, 0.1582, 0.4717, 0.2299, 0.3512, 0.25, 0.3532, 0.25, 0.49, 0.2032, 0.4854, 0.3358, 0.1927, 0.3454, 0.2105, 0.3454, 0.2105, 0.3358, 0.1927, 0.1927, 0.1642, 0.2105, 0.1546, 0.2105, 0.1546, 0.1927, 0.1642, 0.2895, 0.1546, 0.3073, 0.1642, 0.3073, 0.1642, 0.2895, 0.1546, 0.3512, 0.2701, 0.3454, 0.2895, 0.3454, 0.2895, 0.3512, 0.2701, 0.177, 0.323, 0.1642, 0.3073, 0.1642, 0.3073, 0.177, 0.323, 0.1642, 0.1927, 0.177, 0.177, 0.177, 0.177, 0.1642, 0.1927, 0.2895, 0.3454, 0.2701, 0.3512, 0.2701, 0.3512, 0.2895, 0.3454, 0.25, 0.1468, 0.2701, 0.1488, 0.2701, 0.1488, 0.25, 0.1468, 0.3512, 0.2299, 0.3532, 0.25, 0.3532, 0.25, 0.3512, 0.2299, 0.2105, 0.3454, 0.1927, 0.3358, 0.1927, 0.3358, 0.2105, 0.3454, 0.1488, 0.2299, 0.1546, 0.2105, 0.1546, 0.2105, 0.1488, 0.2299, 0.323, 0.323, 0.3073, 0.3358, 0.3073, 0.3358, 0.323, 0.323, 0.2105, 0.1546, 0.2299, 0.1488, 0.2299, 0.1488, 0.2105, 0.1546, 0.3358, 0.1927, 0.3454, 0.2105, 0.3454, 0.2105, 0.3358, 0.1927, 0.25, 0.3532, 0.2299, 0.3512, 0.2299, 0.3512, 0.25, 0.3532, 0.1488, 0.2701, 0.1468, 0.25, 0.1468, 0.25, 0.1488, 0.2701, 0.3454, 0.2895, 0.3358, 0.3073, 0.3358, 0.3073, 0.3454, 0.2895, 0.177, 0.177, 0.1927, 0.1642, 0.1927, 0.1642, 0.177, 0.177, 0.3073, 0.1642, 0.323, 0.177, 0.323, 0.177, 0.3073, 0.1642, 0.1642, 0.3073, 0.1546, 0.2895, 0.1546, 0.2895, 0.1642, 0.3073, 0.3532, 0.25, 0.3512, 0.2701, 0.3512, 0.2701, 0.3532, 0.25, 0.2701, 0.3512, 0.25, 0.3532, 0.25, 0.3532, 0.2701, 0.3512, 0.1546, 0.2105, 0.1642, 0.1927, 0.1642, 0.1927, 0.1546, 0.2105, 0.2701, 0.1488, 0.2895, 0.1546, 0.2895, 0.1546, 0.2701, 0.1488, 0.1927, 0.3358, 0.177, 0.323, 0.177, 0.323, 0.1927, 0.3358, 0.3454, 0.2105, 0.3512, 0.2299, 0.3512, 0.2299, 0.3454, 0.2105, 0.3073, 0.3358, 0.2895, 0.3454, 0.2895, 0.3454, 0.3073, 0.3358, 0.1468, 0.25, 0.1488, 0.2299, 0.1488, 0.2299, 0.1468, 0.25, 0.2299, 0.1488, 0.25, 0.1468, 0.25, 0.1468, 0.2299, 0.1488, 0.2299, 0.3512, 0.2105, 0.3454, 0.2105, 0.3454, 0.2299, 0.3512, 0.323, 0.177, 0.3358, 0.1927, 0.3358, 0.1927, 0.323, 0.177, 0.3358, 0.3073, 0.323, 0.323, 0.323, 0.323, 0.3358, 0.3073, 0.2701, 0.3512, 0.25, 0.3532, 0.2299, 0.3512, 0.2105, 0.3454, 0.1927, 0.3358, 0.177, 0.323, 0.1642, 0.3073, 0.1546, 0.2895, 0.1488, 0.2701, 0.1468, 0.25, 0.1488, 0.2299, 0.1546, 0.2105, 0.1642, 0.1927, 0.177, 0.177, 0.1927, 0.1642, 0.2105, 0.1546, 0.2299, 0.1488, 0.25, 0.1468, 0.2701, 0.1488, 0.2895, 0.1546, 0.3073, 0.1642, 0.323, 0.177, 0.3358, 0.1927, 0.3454, 0.2105, 0.3512, 0.2299, 0.3532, 0.25, 0.3512, 0.2701, 0.3454, 0.2895, 0.3358, 0.3073, 0.323, 0.323, 0.3073, 0.3358, 0.2895, 0.3454, 0.2105, 0.1546, 0.2299, 0.1488, 0.2299, 0.1488, 0.2105, 0.1546, 0.3073, 0.1642, 0.323, 0.177, 0.323, 0.177, 0.3073, 0.1642, 0.177, 0.177, 0.1927, 0.1642, 0.1927, 0.1642, 0.177, 0.177, 0.2701, 0.1488, 0.2895, 0.1546, 0.2895, 0.1546, 0.2701, 0.1488, 0.1546, 0.2105, 0.1642, 0.1927, 0.1642, 0.1927, 0.1546, 0.2105, 0.2299, 0.1488, 0.25, 0.1468, 0.25, 0.1468, 0.2299, 0.1488, 0.1468, 0.25, 0.1488, 0.2299, 0.1488, 0.2299, 0.1468, 0.25, 0.1927, 0.1642, 0.2105, 0.1546, 0.2105, 0.1546, 0.1927, 0.1642, 0.1546, 0.2895, 0.1488, 0.2701, 0.1488, 0.2701, 0.1546, 0.2895, 0.1642, 0.1927, 0.177, 0.177, 0.177, 0.177, 0.1642, 0.1927, 0.177, 0.323, 0.1642, 0.3073, 0.1642, 0.3073, 0.177, 0.323, 0.2895, 0.3454, 0.2701, 0.3512, 0.2701, 0.3512, 0.2895, 0.3454, 0.1488, 0.2299, 0.1546, 0.2105, 0.1546, 0.2105, 0.1488, 0.2299, 0.2105, 0.3454, 0.1927, 0.3358, 0.1927, 0.3358, 0.2105, 0.3454, 0.323, 0.323, 0.3073, 0.3358, 0.3073, 0.3358, 0.323, 0.323, 0.1488, 0.2701, 0.1468, 0.25, 0.1468, 0.25, 0.1488, 0.2701, 0.25, 0.3532, 0.2299, 0.3512, 0.2299, 0.3512, 0.25, 0.3532, 0.3454, 0.2895, 0.3358, 0.3073, 0.3358, 0.3073, 0.3454, 0.2895, 0.1642, 0.3073, 0.1546, 0.2895, 0.1546, 0.2895, 0.1642, 0.3073, 0.2701, 0.3512, 0.25, 0.3532, 0.25, 0.3532, 0.2701, 0.3512, 0.3532, 0.25, 0.3512, 0.2701, 0.3512, 0.2701, 0.3532, 0.25, 0.1927, 0.3358, 0.177, 0.323, 0.177, 0.323, 0.1927, 0.3358, 0.3073, 0.3358, 0.2895, 0.3454, 0.2895, 0.3454, 0.3073, 0.3358, 0.3454, 0.2105, 0.3512, 0.2299, 0.3512, 0.2299, 0.3454, 0.2105, 0.2299, 0.3512, 0.2105, 0.3454, 0.2105, 0.3454, 0.2299, 0.3512, 0.3358, 0.3073, 0.323, 0.323, 0.323, 0.323, 0.3358, 0.3073, 0.323, 0.177, 0.3358, 0.1927, 0.3358, 0.1927, 0.323, 0.177, 0.3512, 0.2701, 0.3454, 0.2895, 0.3454, 0.2895, 0.3512, 0.2701, 0.2895, 0.1546, 0.3073, 0.1642, 0.3073, 0.1642, 0.2895, 0.1546, 0.3512, 0.2299, 0.3532, 0.25, 0.3532, 0.25, 0.3512, 0.2299, 0.25, 0.1468, 0.2701, 0.1488, 0.2701, 0.1488, 0.25, 0.1468])
me_cylinder.materials.append(mat_material)
me_cylinder.update()

# ---- objects
ob_light = bpy.data.objects.new('Light', light_light)
ob_camera = bpy.data.objects.new('Camera', cam_camera)
ob_lamp = bpy.data.objects.new('lamp', me_cylinder)

# ---- transforms, parenting, visibility, modifiers, constraints
ob_light.location = (4.076, 1.005, 5.904)
ob_light.rotation_euler = (0.6503, 0.05522, 1.866)
ob_light.lock_rotations_4d = False
ob_light.empty_display_type = 'ARROWS'
ob_light.color = (0.0, 0.0, 0.0, 0.0)
ob_light.lineart.crease_threshold = 0.0
ob_camera.location = (7.359, -6.926, 4.958)
ob_camera.rotation_euler = (1.109, 0.0, 0.8149)
ob_camera.lock_rotations_4d = False
ob_camera.empty_display_type = 'ARROWS'
ob_camera.color = (0.0, 0.0, 0.0, 0.0)
ob_camera.display_type = 'WIRE'
ob_camera.lineart.crease_threshold = 0.0
ob_lamp.location = (0.0, 0.0, -0.05138)
ob_lamp.scale = (0.8952, 0.8952, 0.8952)

# ---- collection membership
col_collection.objects.link(ob_light)
col_collection.objects.link(ob_camera)
col_collection.objects.link(ob_lamp)

# ---- scene / render settings (as saved in the file)
scene.camera = ob_camera
scene.frame_start = 1; scene.frame_end = 250; scene.frame_set(1)
scene.render.engine = 'BLENDER_EEVEE_NEXT'
scene.cycles.sampling_pattern = 'TABULATED_SOBOL'
scene.cycles.use_light_tree = False
scene.view_settings.view_transform = 'Filmic'
bpy.context.view_layer.update()
